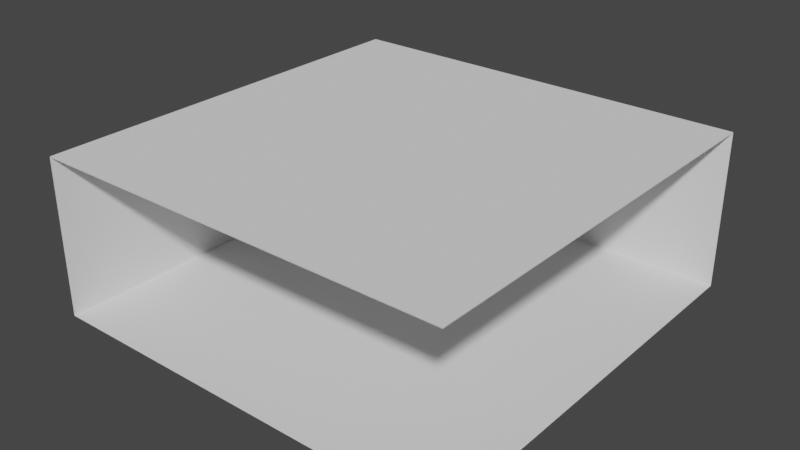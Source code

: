 # Source: my_Room.blend  (saved by Blender 2.90.8; exported with 4.5.12 LTS)
import bpy
from mathutils import Matrix  # noqa: F401  (used for matrix-valued properties, if any)

bpy.ops.wm.read_factory_settings(use_empty=True)
scene = bpy.context.scene
scene.name = 'Scene'

# ---- collections
col_collection = bpy.data.collections.new('Collection'); scene.collection.children.link(col_collection)

# ---- world
world_world = bpy.data.worlds.new('World'); scene.world = world_world
world_world.use_nodes = True; world_world.node_tree.nodes.clear()
_N = world_world.node_tree.nodes; _L = world_world.node_tree.links
n0 = _N.new('ShaderNodeOutputWorld'); n0.name = 'World Output'; n0.location = (300, 300)
n1 = _N.new('ShaderNodeBackground'); n1.name = 'Background'; n1.location = (10, 300)
n1.inputs[0].default_value = (0.05088, 0.05088, 0.05088, 1.0)
_L.new(n1.outputs[0], n0.inputs[0])
n0.is_active_output = True
world_world.color = (0.05088, 0.05088, 0.05088)
world_world.use_sun_shadow = False
world_world.sun_shadow_jitter_overblur = 0.0

# ---- meshes
me_plane = bpy.data.meshes.new('Plane')
me_plane.from_pydata([(-1.0, -1.0, 0.0), (1.0, -1.0, 0.0), (-1.0, 1.0, 0.0), (1.0, 1.0, 0.0), (-1.0, 1.0, 0.0), (-1.0, -1.0, 0.0), (1.0, -1.0, 0.0), (1.0, 1.0, 0.0), (-1.0, 1.0, 0.7471), (-1.0, -1.0, 0.7471), (1.0, -1.0, 0.7471), (1.0, 1.0, 0.7471), (-0.764, 0.1797, 0.002412), (-0.764, 0.1797, 0.1147), (-0.764, 0.9986, 0.002412), (-0.764, 0.9986, 0.1147), (-0.134, 0.1797, 0.002412), (-0.134, 0.1797, 0.1147), (-0.134, 0.9986, 0.002412), (-0.134, 0.9986, 0.1147), (-0.764, 0.9506, 0.002412), (-0.764, 0.9506, 0.1147), (-0.134, 0.9506, 0.002412), (-0.134, 0.9506, 0.1147), (-0.7328, 0.953, 0.2901), (-0.7328, 0.9962, 0.2901), (-0.1652, 0.9962, 0.2901), (-0.1652, 0.953, 0.2901), (-0.9493, 0.7714, 0.0615), (-0.9493, 0.7714, 0.04842), (-0.9493, 0.9079, 0.0615), (-0.9493, 0.9079, 0.04842), (-0.8217, 0.7714, 0.0615), (-0.8217, 0.7714, 0.04842), (-0.8217, 0.9079, 0.0615), (-0.8217, 0.9079, 0.04842), (-0.8385, 0.9079, 0.0615), (-0.8385, 0.9079, 0.04842), (-0.8385, 0.7714, 0.0615), (-0.8385, 0.7714, 0.04842), (-0.9322, 0.9079, 0.0615), (-0.9322, 0.7714, 0.04842), (-0.9322, 0.9079, 0.04842), (-0.9322, 0.7714, 0.0615), (-0.9493, 0.893, 0.0615), (-0.9493, 0.893, 0.04842), (-0.8217, 0.893, 0.0615), (-0.8217, 0.893, 0.04842), (-0.8385, 0.893, 0.04842), (-0.8385, 0.893, 0.0615), (-0.9322, 0.893, 0.0615), (-0.9322, 0.893, 0.04842), (-0.9493, 0.7916, 0.0615), (-0.8217, 0.7916, 0.04842), (-0.8385, 0.7916, 0.04842), (-0.8385, 0.7916, 0.0615), (-0.9322, 0.7916, 0.0615), (-0.9322, 0.7916, 0.04842), (-0.9493, 0.7916, 0.04842), (-0.8217, 0.7916, 0.0615), (-0.9454, 0.8964, 0.0009426), (-0.9454, 0.9045, 0.0009426), (-0.9361, 0.9045, 0.0009426), (-0.9361, 0.8964, 0.0009426), (-0.8346, 0.9044, 0.0005628), (-0.8256, 0.9044, 0.0005628), (-0.8256, 0.8964, 0.0005628), (-0.8346, 0.8964, 0.0005628), (-0.8257, 0.7868, 0.0003382), (-0.8257, 0.7762, 0.0003382), (-0.8345, 0.7762, 0.0003382), (-0.8345, 0.7868, 0.0003382), (-0.9362, 0.7762, 0.0003382), (-0.9452, 0.7762, 0.0003382), (-0.9362, 0.7868, 0.0003382), (-0.9452, 0.7868, 0.0003382)], [], [(0, 2, 3, 1), (7, 4, 8, 11), (1, 3, 7, 6), (2, 0, 5, 4), (3, 2, 4, 7), (0, 1, 6, 5), (9, 10, 11, 8), (4, 5, 9, 8), (20, 21, 15, 14), (14, 15, 19, 18), (22, 23, 17, 16), (16, 17, 13, 12), (20, 22, 16, 12), (23, 21, 13, 17), (19, 15, 25, 26), (14, 18, 22, 20), (18, 19, 23, 22), (12, 13, 21, 20), (26, 25, 24, 27), (21, 23, 27, 24), (23, 19, 26, 27), (15, 21, 24, 25), (44, 45, 31, 30), (36, 37, 35, 34), (59, 53, 33, 32), (43, 41, 29, 28), (55, 59, 32, 38), (29, 41, 72, 73), (54, 39, 70, 71), (56, 55, 38, 43), (32, 33, 39, 38), (40, 42, 37, 36), (30, 31, 42, 40), (52, 56, 43, 28), (54, 57, 41, 39), (38, 39, 41, 43), (37, 42, 51, 48), (30, 40, 50, 44), (40, 36, 49, 50), (47, 35, 65, 66), (42, 31, 61, 62), (36, 34, 46, 49), (34, 35, 47, 46), (52, 58, 45, 44), (28, 29, 58, 52), (48, 51, 57, 54), (44, 50, 56, 52), (50, 49, 55, 56), (47, 48, 54, 53), (51, 45, 58, 57), (49, 46, 59, 55), (46, 47, 53, 59), (62, 61, 60, 63), (45, 51, 63, 60), (31, 45, 60, 61), (51, 42, 62, 63), (65, 64, 67, 66), (35, 37, 64, 65), (37, 48, 67, 64), (48, 47, 66, 67), (68, 71, 70, 69), (53, 54, 71, 68), (33, 53, 68, 69), (39, 33, 69, 70), (74, 75, 73, 72), (58, 29, 73, 75), (41, 57, 74, 72), (57, 58, 75, 74)])
_uv = me_plane.uv_layers.new(name='UVMap')
_uv.uv.foreach_set('vector', [0.0, 0.0, 0.0, 1.0, 1.0, 1.0, 1.0, 0.0, 1.0, 1.0, 0.0, 1.0, 0.0, 1.0, 1.0, 1.0, 1.0, 0.0, 1.0, 1.0, 1.0, 1.0, 1.0, 0.0, 0.0, 1.0, 0.0, 0.0, 0.0, 0.0, 0.0, 1.0, 1.0, 1.0, 0.0, 1.0, 0.0, 1.0, 1.0, 1.0, 0.0, 0.0, 1.0, 0.0, 1.0, 0.0, 0.0, 0.0, 0.0, 0.0, 1.0, 0.0, 1.0, 1.0, 0.0, 1.0, 0.0, 1.0, 0.0, 0.0, 0.0, 0.0, 0.0, 1.0, 0.375, 0.2353, 0.625, 0.2353, 0.625, 0.25, 0.375, 0.25, 0.375, 0.25, 0.625, 0.25, 0.625, 0.5, 0.375, 0.5, 0.375, 0.5147, 0.625, 0.5147, 0.625, 0.75, 0.375, 0.75, 0.375, 0.75, 0.625, 0.75, 0.625, 1.0, 0.375, 1.0, 0.125, 0.5147, 0.375, 0.5147, 0.375, 0.75, 0.125, 0.75, 0.625, 0.5147, 0.875, 0.5147, 0.875, 0.75, 0.625, 0.75, 0.625, 0.5, 0.625, 0.25, 0.625, 0.25, 0.625, 0.5, 0.125, 0.5, 0.375, 0.5, 0.375, 0.5147, 0.125, 0.5147, 0.375, 0.5, 0.625, 0.5, 0.625, 0.5147, 0.375, 0.5147, 0.375, 0.0, 0.625, 0.0, 0.625, 0.2353, 0.375, 0.2353, 0.625, 0.5, 0.875, 0.5, 0.875, 0.5147, 0.625, 0.5147, 0.875, 0.5147, 0.625, 0.5147, 0.625, 0.5147, 0.875, 0.5147, 0.625, 0.5147, 0.625, 0.5, 0.625, 0.5, 0.625, 0.5147, 0.625, 0.25, 0.625, 0.2353, 0.625, 0.2353, 0.625, 0.25, 0.375, 0.2227, 0.625, 0.2227, 0.625, 0.25, 0.375, 0.25, 0.375, 0.4672, 0.625, 0.4672, 0.625, 0.5, 0.375, 0.5, 0.375, 0.7129, 0.625, 0.7129, 0.625, 0.75, 0.375, 0.75, 0.375, 0.9665, 0.625, 0.9665, 0.625, 1.0, 0.375, 1.0, 0.3422, 0.7129, 0.375, 0.7129, 0.375, 0.75, 0.3422, 0.75, 0.625, 1.0, 0.625, 0.9665, 0.625, 0.9665, 0.625, 1.0, 0.6578, 0.7129, 0.6578, 0.75, 0.6578, 0.75, 0.6578, 0.7129, 0.1585, 0.7129, 0.3422, 0.7129, 0.3422, 0.75, 0.1585, 0.75, 0.375, 0.75, 0.625, 0.75, 0.625, 0.7828, 0.375, 0.7828, 0.375, 0.2835, 0.625, 0.2835, 0.625, 0.4672, 0.375, 0.4672, 0.375, 0.25, 0.625, 0.25, 0.625, 0.2835, 0.375, 0.2835, 0.125, 0.7129, 0.1585, 0.7129, 0.1585, 0.75, 0.125, 0.75, 0.6578, 0.7129, 0.8415, 0.7129, 0.8415, 0.75, 0.6578, 0.75, 0.375, 0.7828, 0.625, 0.7828, 0.625, 0.9665, 0.375, 0.9665, 0.6578, 0.5, 0.8415, 0.5, 0.8415, 0.5273, 0.6578, 0.5273, 0.125, 0.5, 0.1585, 0.5, 0.1585, 0.5273, 0.125, 0.5273, 0.1585, 0.5, 0.3422, 0.5, 0.3422, 0.5273, 0.1585, 0.5273, 0.625, 0.5273, 0.625, 0.5, 0.625, 0.5, 0.625, 0.5273, 0.625, 0.2835, 0.625, 0.25, 0.625, 0.25, 0.625, 0.2835, 0.3422, 0.5, 0.375, 0.5, 0.375, 0.5273, 0.3422, 0.5273, 0.375, 0.5, 0.625, 0.5, 0.625, 0.5273, 0.375, 0.5273, 0.375, 0.03711, 0.625, 0.03711, 0.625, 0.2227, 0.375, 0.2227, 0.375, 0.0, 0.625, 0.0, 0.625, 0.03711, 0.375, 0.03711, 0.6578, 0.5273, 0.8415, 0.5273, 0.8415, 0.7129, 0.6578, 0.7129, 0.125, 0.5273, 0.1585, 0.5273, 0.1585, 0.7129, 0.125, 0.7129, 0.1585, 0.5273, 0.3422, 0.5273, 0.3422, 0.7129, 0.1585, 0.7129, 0.625, 0.5273, 0.6578, 0.5273, 0.6578, 0.7129, 0.625, 0.7129, 0.8415, 0.5273, 0.875, 0.5273, 0.875, 0.7129, 0.8415, 0.7129, 0.3422, 0.5273, 0.375, 0.5273, 0.375, 0.7129, 0.3422, 0.7129, 0.375, 0.5273, 0.625, 0.5273, 0.625, 0.7129, 0.375, 0.7129, 0.8415, 0.5, 0.875, 0.5, 0.875, 0.5273, 0.8415, 0.5273, 0.875, 0.5273, 0.8415, 0.5273, 0.8415, 0.5273, 0.875, 0.5273, 0.625, 0.25, 0.625, 0.2227, 0.625, 0.2227, 0.625, 0.25, 0.8415, 0.5273, 0.8415, 0.5, 0.8415, 0.5, 0.8415, 0.5273, 0.625, 0.5, 0.6578, 0.5, 0.6578, 0.5273, 0.625, 0.5273, 0.625, 0.5, 0.625, 0.4672, 0.625, 0.4672, 0.625, 0.5, 0.6578, 0.5, 0.6578, 0.5273, 0.6578, 0.5273, 0.6578, 0.5, 0.6578, 0.5273, 0.625, 0.5273, 0.625, 0.5273, 0.6578, 0.5273, 0.625, 0.7129, 0.6578, 0.7129, 0.6578, 0.75, 0.625, 0.75, 0.625, 0.7129, 0.6578, 0.7129, 0.6578, 0.7129, 0.625, 0.7129, 0.625, 0.75, 0.625, 0.7129, 0.625, 0.7129, 0.625, 0.75, 0.625, 0.7828, 0.625, 0.75, 0.625, 0.75, 0.625, 0.7828, 0.8415, 0.7129, 0.875, 0.7129, 0.875, 0.75, 0.8415, 0.75, 0.625, 0.03711, 0.625, 0.0, 0.625, 0.0, 0.625, 0.03711, 0.8415, 0.75, 0.8415, 0.7129, 0.8415, 0.7129, 0.8415, 0.75, 0.8415, 0.7129, 0.875, 0.7129, 0.875, 0.7129, 0.8415, 0.7129])
me_plane.use_remesh_fix_poles = True
me_plane.use_remesh_preserve_attributes = False
me_plane.use_mirror_vertex_groups = False
me_plane.update()
me_plane_001 = bpy.data.meshes.new('Plane.001')
me_plane_001.from_pydata([(-1.0, -1.0, 0.0), (1.0, -1.0, 0.0), (-1.0, 1.0, 0.0), (1.0, 1.0, 0.0)], [], [(0, 1, 3, 2)])
_uv = me_plane_001.uv_layers.new(name='UVMap')
_uv.uv.foreach_set('vector', [0.0, 0.0, 1.0, 0.0, 1.0, 1.0, 0.0, 1.0])
me_plane_001.use_remesh_fix_poles = True
me_plane_001.use_remesh_preserve_attributes = False
me_plane_001.use_mirror_vertex_groups = False
me_plane_001.update()

# ---- objects
ob_plane = bpy.data.objects.new('Plane', me_plane)
ob_plane_001 = bpy.data.objects.new('Plane.001', me_plane_001)

# ---- transforms, parenting, visibility, modifiers, constraints
ob_plane.location = (0.0, 0.0, 0.0)
ob_plane.scale = (4.0, 4.0, 4.0)
ob_plane.lineart.crease_threshold = 0.0
ob_plane_001.location = (0.0, 0.0, 3.0)
ob_plane_001.scale = (4.0, 4.0, 4.0)
ob_plane_001.lineart.crease_threshold = 0.0

# ---- collection membership
col_collection.objects.link(ob_plane)
col_collection.objects.link(ob_plane_001)

# ---- scene / render settings (as saved in the file)
scene.frame_start = 1; scene.frame_end = 250; scene.frame_set(1)
scene.render.engine = 'BLENDER_EEVEE_NEXT'
scene.cycles.use_denoising = False
scene.cycles.samples = 128
scene.cycles.sampling_pattern = 'TABULATED_SOBOL'
scene.cycles.use_adaptive_sampling = False
scene.cycles.use_light_tree = False
scene.view_settings.view_transform = 'Filmic'
bpy.context.view_layer.update()

# ---- added for rendering (the .blend has no active camera and no usable light): camera, sun
cam_auto = bpy.data.cameras.new('AutoCamera')
cam_auto.lens = 50.0
cam_auto.sensor_width = 36.0
cam_auto.clip_end = 1000.0
ob_auto_camera = bpy.data.objects.new('AutoCamera', cam_auto)
scene.collection.objects.link(ob_auto_camera)
ob_auto_camera.location = (10.8295, -12.9954, 10.1636)
ob_auto_camera.rotation_euler = (1.09748, -7.21219e-08, 0.694738)
scene.camera = ob_auto_camera
light_auto_sun = bpy.data.lights.new('AutoSun', 'SUN')
light_auto_sun.energy = 3.0
light_auto_sun.angle = 0.0523599
ob_auto_sun = bpy.data.objects.new('AutoSun', light_auto_sun)
scene.collection.objects.link(ob_auto_sun)
ob_auto_sun.rotation_euler = (0.872665, 0.174533, 0.523599)
bpy.context.view_layer.update()
